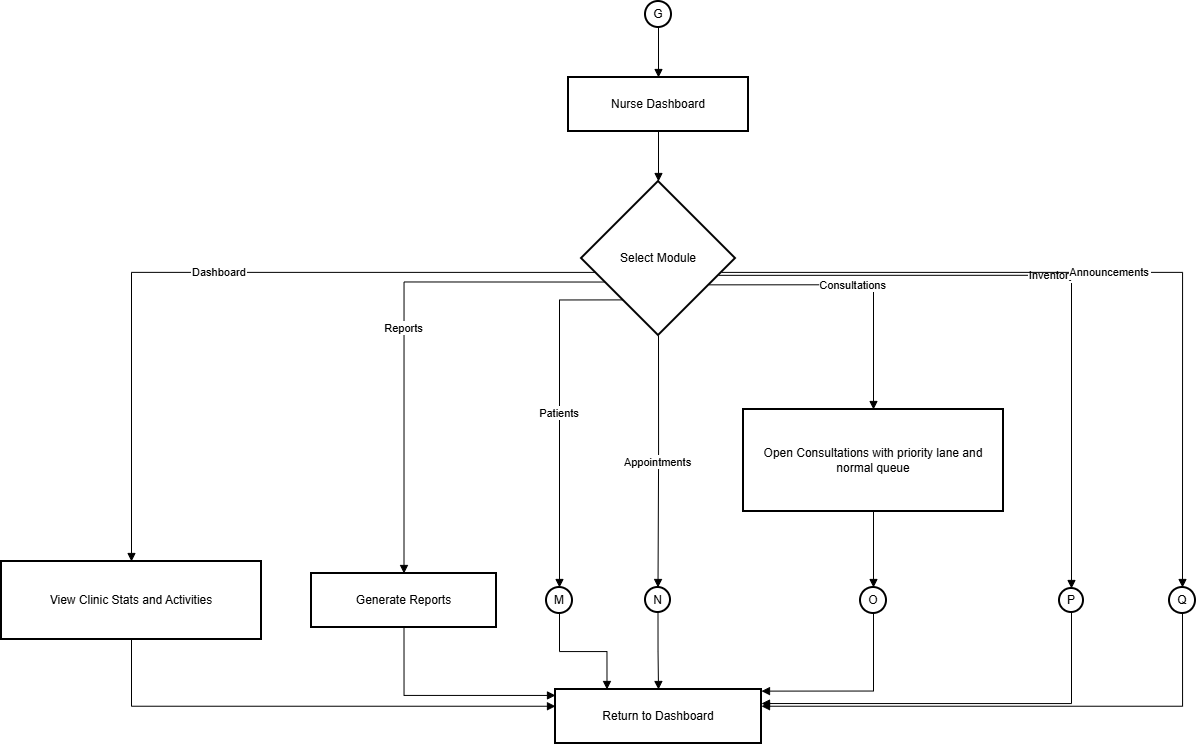

The diagram above was exported from draw.io. Its source (the exported page's mxGraphModel, read from the mxfile embedded in the PNG):
<mxGraphModel dx="1152" dy="589" grid="1" gridSize="10" guides="1" tooltips="1" connect="1" arrows="1" fold="1" page="1" pageScale="1" pageWidth="850" pageHeight="1100" math="0" shadow="0">
  <root>
    <mxCell id="0" />
    <mxCell id="1" parent="0" />
    <mxCell id="2" parent="1" style="ellipse;aspect=fixed;strokeWidth=2;whiteSpace=wrap;" value="G" vertex="1">
      <mxGeometry height="26" width="26" x="664" y="460" as="geometry" />
    </mxCell>
    <mxCell id="3" parent="1" style="whiteSpace=wrap;strokeWidth=2;" value="Nurse Dashboard" vertex="1">
      <mxGeometry height="54" width="180" x="587" y="536" as="geometry" />
    </mxCell>
    <mxCell id="4" parent="1" style="rhombus;strokeWidth=2;whiteSpace=wrap;" value="Select Module" vertex="1">
      <mxGeometry height="154" width="154" x="600" y="640" as="geometry" />
    </mxCell>
    <mxCell id="5" parent="1" style="whiteSpace=wrap;strokeWidth=2;" value="View Clinic Stats and Activities" vertex="1">
      <mxGeometry height="78" width="260" x="20" y="1020" as="geometry" />
    </mxCell>
    <mxCell id="6" parent="1" style="whiteSpace=wrap;strokeWidth=2;" value="Return to Dashboard" vertex="1">
      <mxGeometry height="54" width="206" x="574" y="1148" as="geometry" />
    </mxCell>
    <mxCell id="7" parent="1" style="ellipse;aspect=fixed;strokeWidth=2;whiteSpace=wrap;" value="M" vertex="1">
      <mxGeometry height="26" width="26" x="565" y="1046" as="geometry" />
    </mxCell>
    <mxCell id="8" parent="1" style="ellipse;aspect=fixed;strokeWidth=2;whiteSpace=wrap;" value="N" vertex="1">
      <mxGeometry height="25" width="25" x="664" y="1046" as="geometry" />
    </mxCell>
    <mxCell id="9" parent="1" style="whiteSpace=wrap;strokeWidth=2;" value="Open Consultations with priority lane and normal queue" vertex="1">
      <mxGeometry height="102" width="260" x="762" y="868" as="geometry" />
    </mxCell>
    <mxCell id="10" parent="1" style="ellipse;aspect=fixed;strokeWidth=2;whiteSpace=wrap;" value="O" vertex="1">
      <mxGeometry height="26" width="26" x="879" y="1046" as="geometry" />
    </mxCell>
    <mxCell id="11" parent="1" style="ellipse;aspect=fixed;strokeWidth=2;whiteSpace=wrap;" value="P" vertex="1">
      <mxGeometry height="24" width="24" x="1078" y="1047" as="geometry" />
    </mxCell>
    <mxCell id="12" parent="1" style="whiteSpace=wrap;strokeWidth=2;" value="Generate Reports" vertex="1">
      <mxGeometry height="54" width="185" x="330" y="1032" as="geometry" />
    </mxCell>
    <mxCell id="13" parent="1" style="ellipse;aspect=fixed;strokeWidth=2;whiteSpace=wrap;" value="Q" vertex="1">
      <mxGeometry height="26" width="26" x="1188" y="1046" as="geometry" />
    </mxCell>
    <mxCell id="14" edge="1" parent="1" source="2" style="startArrow=none;endArrow=block;exitX=0.5;exitY=0.99;entryX=0.5;entryY=0;rounded=0;edgeStyle=orthogonalEdgeStyle;" target="3" value="">
      <mxGeometry relative="1" as="geometry" />
    </mxCell>
    <mxCell id="15" edge="1" parent="1" source="3" style="startArrow=none;endArrow=block;exitX=0.5;exitY=1;entryX=0.5;entryY=0;rounded=0;edgeStyle=orthogonalEdgeStyle;" target="4" value="">
      <mxGeometry relative="1" as="geometry" />
    </mxCell>
    <mxCell id="16" edge="1" parent="1" source="4" style="startArrow=none;endArrow=block;exitX=0;exitY=0.61;entryX=0.5;entryY=0;rounded=0;edgeStyle=orthogonalEdgeStyle;" target="5" value="Dashboard">
      <mxGeometry relative="1" as="geometry" />
    </mxCell>
    <mxCell id="17" edge="1" parent="1" source="5" style="startArrow=none;endArrow=block;exitX=0.5;exitY=1;entryX=0;entryY=0.31;rounded=0;edgeStyle=orthogonalEdgeStyle;" target="6" value="">
      <mxGeometry relative="1" as="geometry" />
    </mxCell>
    <mxCell id="18" edge="1" parent="1" source="4" style="startArrow=none;endArrow=block;exitX=0.07;exitY=1;entryX=0.52;entryY=-0.01;rounded=0;edgeStyle=orthogonalEdgeStyle;" target="7" value="Patients">
      <mxGeometry relative="1" as="geometry" />
    </mxCell>
    <mxCell id="19" edge="1" parent="1" source="4" style="startArrow=none;endArrow=block;exitX=0.5;exitY=1;entryX=0.52;entryY=0.01;rounded=0;edgeStyle=orthogonalEdgeStyle;" target="8" value="Appointments">
      <mxGeometry relative="1" as="geometry" />
    </mxCell>
    <mxCell id="20" edge="1" parent="1" source="4" style="startArrow=none;endArrow=block;exitX=1;exitY=0.76;entryX=0.5;entryY=0;rounded=0;edgeStyle=orthogonalEdgeStyle;" target="9" value="Consultations">
      <mxGeometry relative="1" as="geometry" />
    </mxCell>
    <mxCell id="21" edge="1" parent="1" source="9" style="startArrow=none;endArrow=block;exitX=0.5;exitY=1;entryX=0.49;entryY=0;rounded=0;edgeStyle=orthogonalEdgeStyle;" target="10" value="">
      <mxGeometry relative="1" as="geometry" />
    </mxCell>
    <mxCell id="22" edge="1" parent="1" source="4" style="startArrow=none;endArrow=block;exitX=1;exitY=0.64;entryX=0.52;entryY=-0.01;rounded=0;edgeStyle=orthogonalEdgeStyle;" target="11" value="Inventory">
      <mxGeometry relative="1" as="geometry" />
    </mxCell>
    <mxCell id="23" edge="1" parent="1" source="4" style="startArrow=none;endArrow=block;exitX=0;exitY=0.72;entryX=0.5;entryY=0;rounded=0;edgeStyle=orthogonalEdgeStyle;" target="12" value="Reports">
      <mxGeometry relative="1" as="geometry" />
    </mxCell>
    <mxCell id="24" edge="1" parent="1" source="12" style="startArrow=none;endArrow=block;exitX=0.5;exitY=1;entryX=0;entryY=0.11;rounded=0;edgeStyle=orthogonalEdgeStyle;" target="6" value="">
      <mxGeometry relative="1" as="geometry" />
    </mxCell>
    <mxCell id="25" edge="1" parent="1" source="4" style="startArrow=none;endArrow=block;exitX=1;exitY=0.61;entryX=0.49;entryY=0;rounded=0;edgeStyle=orthogonalEdgeStyle;" target="13" value="Announcements">
      <mxGeometry relative="1" as="geometry" />
    </mxCell>
    <mxCell id="26" edge="1" parent="1" source="7" style="startArrow=none;endArrow=block;exitX=0.52;exitY=1;entryX=0.25;entryY=0;rounded=0;edgeStyle=orthogonalEdgeStyle;" target="6" value="">
      <mxGeometry relative="1" as="geometry" />
    </mxCell>
    <mxCell id="27" edge="1" parent="1" source="8" style="startArrow=none;endArrow=block;exitX=0.52;exitY=1.02;entryX=0.5;entryY=0;rounded=0;edgeStyle=orthogonalEdgeStyle;" target="6" value="">
      <mxGeometry relative="1" as="geometry" />
    </mxCell>
    <mxCell id="28" edge="1" parent="1" source="10" style="startArrow=none;endArrow=block;exitX=0.49;exitY=0.99;entryX=1;entryY=0.03;rounded=0;edgeStyle=orthogonalEdgeStyle;" target="6" value="">
      <mxGeometry relative="1" as="geometry" />
    </mxCell>
    <mxCell id="29" edge="1" parent="1" source="11" style="startArrow=none;endArrow=block;exitX=0.52;exitY=0.99;entryX=1;entryY=0.26;rounded=0;edgeStyle=orthogonalEdgeStyle;" target="6" value="">
      <mxGeometry relative="1" as="geometry" />
    </mxCell>
    <mxCell id="30" edge="1" parent="1" source="13" style="startArrow=none;endArrow=block;exitX=0.49;exitY=0.99;entryX=1;entryY=0.31;rounded=0;edgeStyle=orthogonalEdgeStyle;" target="6" value="">
      <mxGeometry relative="1" as="geometry" />
    </mxCell>
  </root>
</mxGraphModel>